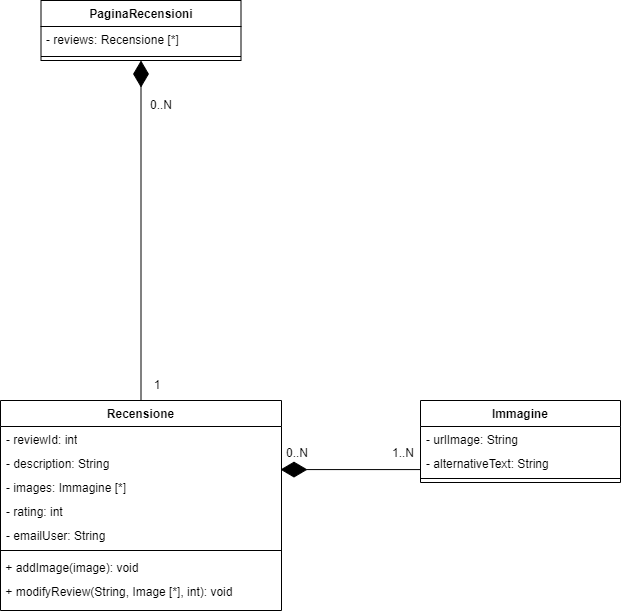

The diagram above was exported from draw.io. Its source (the exported page's mxGraphModel, read from the mxfile embedded in the PNG):
<mxGraphModel dx="8397" dy="3151" grid="1" gridSize="10" guides="1" tooltips="1" connect="1" arrows="1" fold="1" page="1" pageScale="1" pageWidth="3300" pageHeight="2339" math="0" shadow="0">
  <root>
    <mxCell id="0" />
    <mxCell id="1" parent="0" />
    <mxCell id="2" value="Recensione" style="swimlane;fontStyle=1;align=center;verticalAlign=top;childLayout=stackLayout;horizontal=1;startSize=26;horizontalStack=0;resizeParent=1;resizeParentMax=0;resizeLast=0;collapsible=1;marginBottom=0;whiteSpace=wrap;html=1;" vertex="1" parent="1">
      <mxGeometry x="-6600" y="-640" width="281" height="210" as="geometry" />
    </mxCell>
    <mxCell id="3" value="- reviewId: int" style="text;strokeColor=none;fillColor=none;align=left;verticalAlign=top;spacingLeft=4;spacingRight=4;overflow=hidden;rotatable=0;points=[[0,0.5],[1,0.5]];portConstraint=eastwest;whiteSpace=wrap;html=1;" vertex="1" parent="2">
      <mxGeometry y="26" width="281" height="24" as="geometry" />
    </mxCell>
    <mxCell id="4" value="- description: String" style="text;strokeColor=none;fillColor=none;align=left;verticalAlign=top;spacingLeft=4;spacingRight=4;overflow=hidden;rotatable=0;points=[[0,0.5],[1,0.5]];portConstraint=eastwest;whiteSpace=wrap;html=1;" vertex="1" parent="2">
      <mxGeometry y="50" width="281" height="24" as="geometry" />
    </mxCell>
    <mxCell id="5" value="- images: Immagine [*]" style="text;strokeColor=none;fillColor=none;align=left;verticalAlign=top;spacingLeft=4;spacingRight=4;overflow=hidden;rotatable=0;points=[[0,0.5],[1,0.5]];portConstraint=eastwest;whiteSpace=wrap;html=1;" vertex="1" parent="2">
      <mxGeometry y="74" width="281" height="24" as="geometry" />
    </mxCell>
    <mxCell id="6" value="- rating: int" style="text;strokeColor=none;fillColor=none;align=left;verticalAlign=top;spacingLeft=4;spacingRight=4;overflow=hidden;rotatable=0;points=[[0,0.5],[1,0.5]];portConstraint=eastwest;whiteSpace=wrap;html=1;" vertex="1" parent="2">
      <mxGeometry y="98" width="281" height="24" as="geometry" />
    </mxCell>
    <mxCell id="7" value="- emailUser: String" style="text;strokeColor=none;fillColor=none;align=left;verticalAlign=top;spacingLeft=4;spacingRight=4;overflow=hidden;rotatable=0;points=[[0,0.5],[1,0.5]];portConstraint=eastwest;whiteSpace=wrap;html=1;" vertex="1" parent="2">
      <mxGeometry y="122" width="281" height="24" as="geometry" />
    </mxCell>
    <mxCell id="8" value="" style="line;strokeWidth=1;fillColor=none;align=left;verticalAlign=middle;spacingTop=-1;spacingLeft=3;spacingRight=3;rotatable=0;labelPosition=right;points=[];portConstraint=eastwest;strokeColor=inherit;" vertex="1" parent="2">
      <mxGeometry y="146" width="281" height="8" as="geometry" />
    </mxCell>
    <mxCell id="9" value="&amp;nbsp;+ addImage(image): void" style="text;whiteSpace=wrap;html=1;" vertex="1" parent="2">
      <mxGeometry y="154" width="281" height="24" as="geometry" />
    </mxCell>
    <mxCell id="10" value="&amp;nbsp;+ modifyReview(String, Image [*], int): void" style="text;whiteSpace=wrap;html=1;" vertex="1" parent="2">
      <mxGeometry y="178" width="281" height="32" as="geometry" />
    </mxCell>
    <mxCell id="11" value="PaginaRecensioni" style="swimlane;fontStyle=1;align=center;verticalAlign=top;childLayout=stackLayout;horizontal=1;startSize=26;horizontalStack=0;resizeParent=1;resizeParentMax=0;resizeLast=0;collapsible=1;marginBottom=0;whiteSpace=wrap;html=1;" vertex="1" parent="1">
      <mxGeometry x="-6559.5" y="-1040" width="200" height="60" as="geometry" />
    </mxCell>
    <mxCell id="12" value="- reviews: Recensione [*]" style="text;strokeColor=none;fillColor=none;align=left;verticalAlign=top;spacingLeft=4;spacingRight=4;overflow=hidden;rotatable=0;points=[[0,0.5],[1,0.5]];portConstraint=eastwest;whiteSpace=wrap;html=1;" vertex="1" parent="11">
      <mxGeometry y="26" width="200" height="26" as="geometry" />
    </mxCell>
    <mxCell id="13" value="" style="line;strokeWidth=1;fillColor=none;align=left;verticalAlign=middle;spacingTop=-1;spacingLeft=3;spacingRight=3;rotatable=0;labelPosition=right;points=[];portConstraint=eastwest;strokeColor=inherit;" vertex="1" parent="11">
      <mxGeometry y="52" width="200" height="8" as="geometry" />
    </mxCell>
    <mxCell id="14" value="" style="endArrow=diamondThin;endFill=1;endSize=24;html=1;rounded=0;exitX=0.5;exitY=0;exitDx=0;exitDy=0;entryX=0.5;entryY=1;entryDx=0;entryDy=0;" edge="1" source="2" target="11" parent="1">
      <mxGeometry width="160" relative="1" as="geometry">
        <mxPoint x="-6476" y="-979" as="sourcePoint" />
        <mxPoint x="-6476" y="-1143" as="targetPoint" />
      </mxGeometry>
    </mxCell>
    <mxCell id="15" value="0..N" style="text;html=1;strokeColor=none;fillColor=none;align=center;verticalAlign=middle;whiteSpace=wrap;rounded=0;" vertex="1" parent="1">
      <mxGeometry x="-6456" y="-950" width="34" height="30" as="geometry" />
    </mxCell>
    <mxCell id="16" value="1" style="text;html=1;strokeColor=none;fillColor=none;align=center;verticalAlign=middle;whiteSpace=wrap;rounded=0;" vertex="1" parent="1">
      <mxGeometry x="-6460" y="-670" width="34" height="30" as="geometry" />
    </mxCell>
    <mxCell id="17" value="Immagine" style="swimlane;fontStyle=1;align=center;verticalAlign=top;childLayout=stackLayout;horizontal=1;startSize=26;horizontalStack=0;resizeParent=1;resizeParentMax=0;resizeLast=0;collapsible=1;marginBottom=0;whiteSpace=wrap;html=1;" vertex="1" parent="1">
      <mxGeometry x="-6180" y="-640" width="200" height="82" as="geometry" />
    </mxCell>
    <mxCell id="18" value="- urlImage: String" style="text;strokeColor=none;fillColor=none;align=left;verticalAlign=top;spacingLeft=4;spacingRight=4;overflow=hidden;rotatable=0;points=[[0,0.5],[1,0.5]];portConstraint=eastwest;whiteSpace=wrap;html=1;" vertex="1" parent="17">
      <mxGeometry y="26" width="200" height="24" as="geometry" />
    </mxCell>
    <mxCell id="19" value="- alternativeText: String" style="text;strokeColor=none;fillColor=none;align=left;verticalAlign=top;spacingLeft=4;spacingRight=4;overflow=hidden;rotatable=0;points=[[0,0.5],[1,0.5]];portConstraint=eastwest;whiteSpace=wrap;html=1;" vertex="1" parent="17">
      <mxGeometry y="50" width="200" height="24" as="geometry" />
    </mxCell>
    <mxCell id="20" value="" style="line;strokeWidth=1;fillColor=none;align=left;verticalAlign=middle;spacingTop=-1;spacingLeft=3;spacingRight=3;rotatable=0;labelPosition=right;points=[];portConstraint=eastwest;strokeColor=inherit;" vertex="1" parent="17">
      <mxGeometry y="74" width="200" height="8" as="geometry" />
    </mxCell>
    <mxCell id="21" value="" style="endArrow=diamondThin;endFill=1;endSize=24;html=1;rounded=0;entryX=1;entryY=0.5;entryDx=0;entryDy=0;exitX=0;exitY=0.5;exitDx=0;exitDy=0;" edge="1" parent="1">
      <mxGeometry width="160" relative="1" as="geometry">
        <mxPoint x="-6180" y="-570.9199999999996" as="sourcePoint" />
        <mxPoint x="-6320" y="-570.9199999999996" as="targetPoint" />
        <Array as="points" />
      </mxGeometry>
    </mxCell>
    <mxCell id="22" value="0..N" style="text;html=1;strokeColor=none;fillColor=none;align=center;verticalAlign=middle;whiteSpace=wrap;rounded=0;" vertex="1" parent="1">
      <mxGeometry x="-6320" y="-601.9200000000001" width="34" height="30" as="geometry" />
    </mxCell>
    <mxCell id="23" value="1..N" style="text;html=1;strokeColor=none;fillColor=none;align=center;verticalAlign=middle;whiteSpace=wrap;rounded=0;" vertex="1" parent="1">
      <mxGeometry x="-6214" y="-601.9200000000001" width="34" height="30" as="geometry" />
    </mxCell>
  </root>
</mxGraphModel>